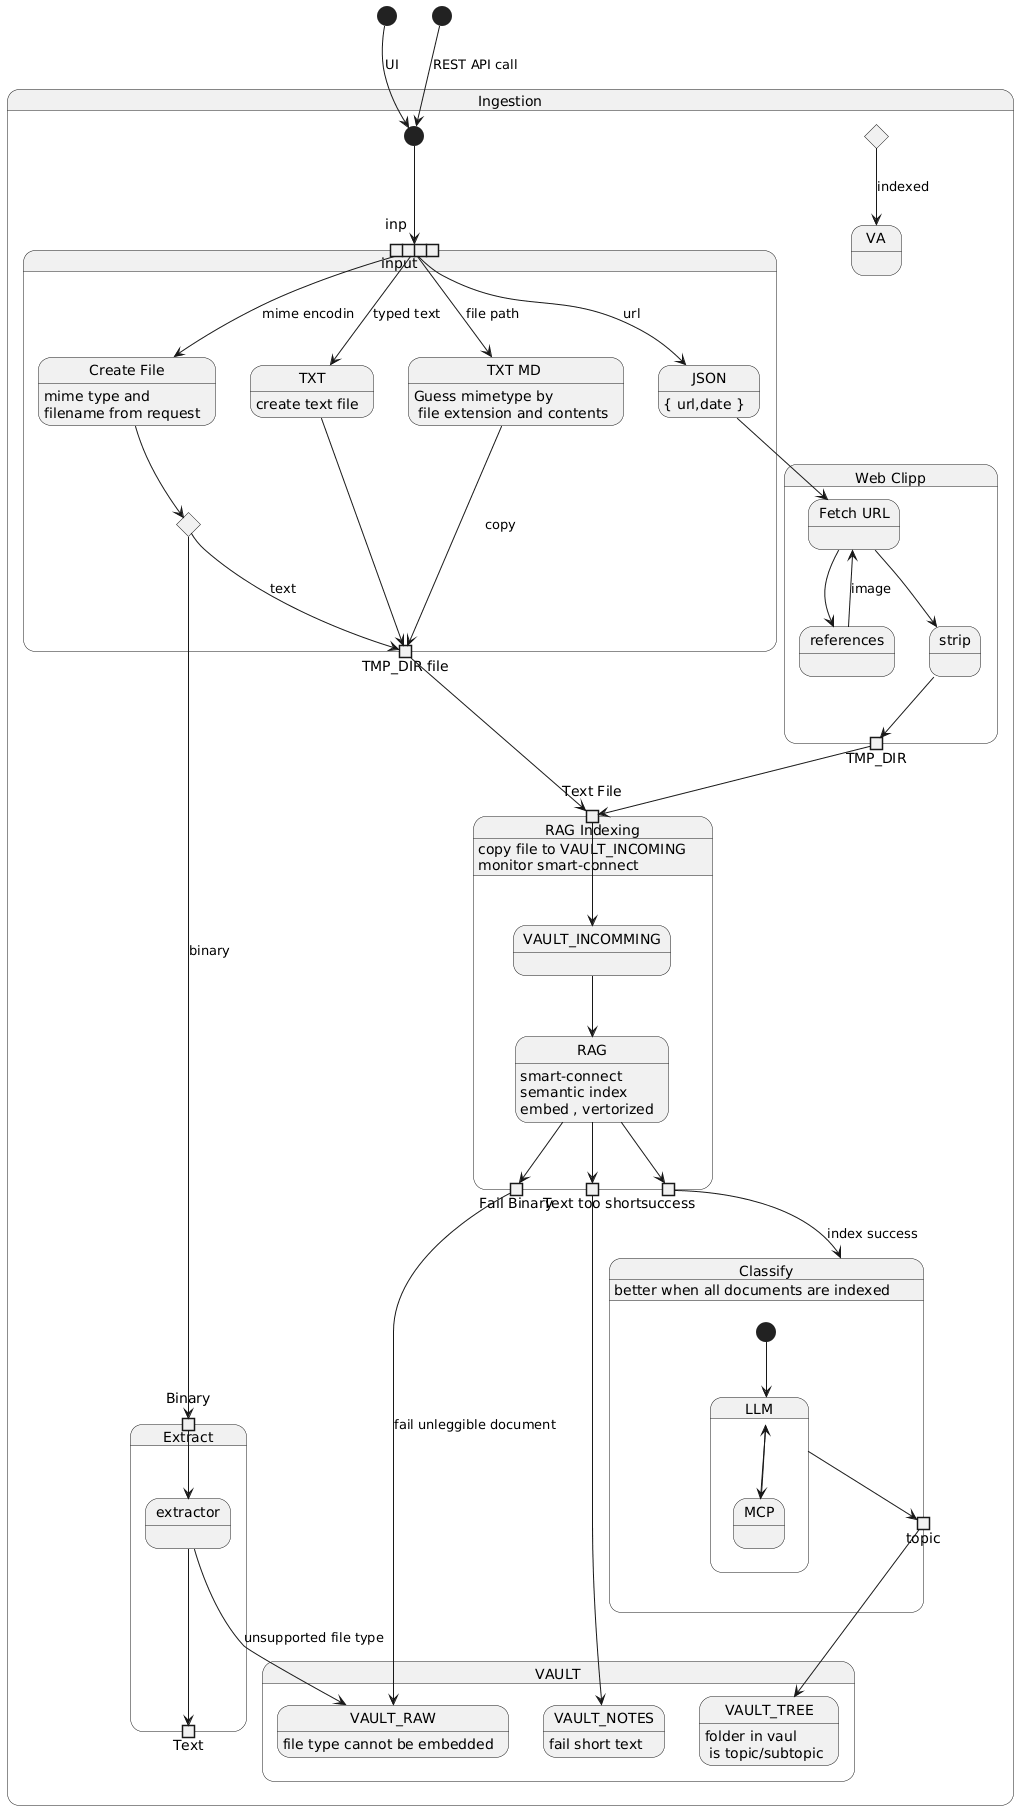

The diagram above was rendered by PlantUML. Its source (embedded in the PNG):
@startuml
state start1  <<start>>
[*] --> startIngestion :  REST API call
    start1 --> startIngestion : UI
state Ingestion {
state startIngestion  <<start>>
   state input {
    startIngestion --> inp
    state inp <<expansionInput>>
     state "TMP_DIR file" as tmp <<outputPin>>
    inp --> urlFile : url
    inp --> download : mime encodin
    inp --> textFile : typed text
	inp --> Guess : file path
	Guess --> tmp : copy
    state "Create File" as download
    download : mime type and \nfilename from request
    download --> validText
    state "TXT MD " as Guess
    Guess: Guess mimetype by\n file extension and contents
    state validText <<choice>>
    validText --> tmp : text
    validText --> binary : binary

    state "JSON" as urlFile
    urlFile : { url,date }
     state "TXT" as textFile
     textFile: create text file
    textFile -> tmp
    urlFile --> fetch
   }
   state "Web Clipp" as  clip {
      state "Fetch URL" as  fetch
      fetch --> references
      references --> fetch : image
      fetch --> strip
      strip --> webfile
     state "TMP_DIR" as webfile <<Outputpin>>
   }
   state "Extract" as  extract {
     state "Binary" as binary  <<inputpin>>
     state "Text" as extracted  <<outputpin>>
     binary --> extractor
     extractor --> extracted
     extractor -->VAULT_RAW: unsupported file type
   }
   webfile --> inFile
   tmp --> inFile
   state "RAG Indexing" as Incomming {
     state "Text File" as inFile  <<inputpin>>
        Incomming: copy file to VAULT_INCOMING
        Incomming: monitor smart-connect
        inFile --> VAULT_INCOMMING
      VAULT_INCOMMING --> RAG
      RAG: smart-connect
      RAG: semantic index
      RAG: embed , vertorized
      RAG --> success
      RAG --> fail
      RAG --> tooShort
     state success <<Outputpin>>
     state "Fail Binary" as fail <<Outputpin>>
     state "Text too short" as tooShort <<Outputpin>>
}
   state VAULT {
     state VAULT_RAW
     state VAULT_TREE
     state VAULT_NOTES
   }
   state indexStatus <<choice>>
   success --> Classify : index success
   tooShort --> VAULT_NOTES 
   VAULT_NOTES : fail short text
   fail --> VAULT_RAW : fail unleggible document
   VAULT_RAW : file type cannot be embedded
   
   state Classify {
     Classify : better when all documents are indexed
     [*] --> LLM 
     state LLM {
        LLM --> MCP
        MCP -->LLM
     }
     LLM --> topic
     state topic <<Outputpin>>
   }
   topic --> VAULT_TREE 
   VAULT_TREE : folder in vaul \n is topic/subtopic
   
   indexStatus --> VA : indexed
@enduml